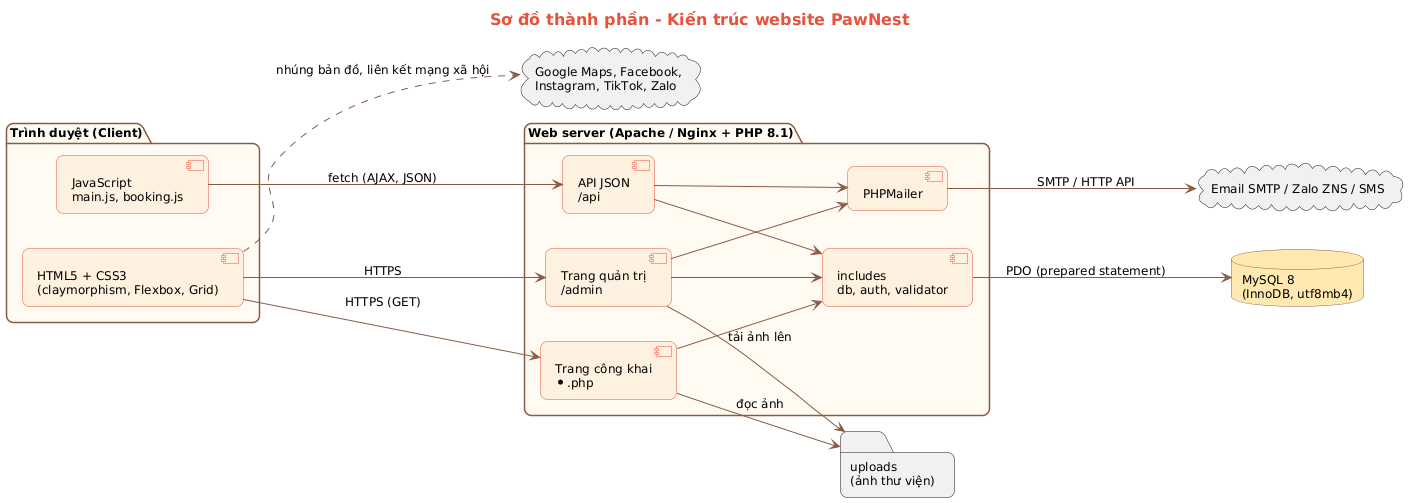

The diagram above was rendered by PlantUML. Its source (embedded in the PNG):
@startuml 12_component
skinparam defaultFontName DejaVu Sans
skinparam defaultFontSize 12
skinparam shadowing false
skinparam roundCorner 14
skinparam ArrowColor #8A5A44
skinparam TitleFontSize 16
skinparam TitleFontColor #E5533D
skinparam usecase {
  BackgroundColor #FFF1E0
  BorderColor #E5533D
}
skinparam actor {
  BackgroundColor #FFE9B0
  BorderColor #4A2E24
}
skinparam class {
  BackgroundColor #FFF8EE
  BorderColor #E5533D
  HeaderBackgroundColor #FFE9B0
}
skinparam entity {
  BackgroundColor #FFF8EE
  BorderColor #E5533D
}
skinparam sequence {
  ParticipantBackgroundColor #FFE9B0
  ParticipantBorderColor #4A2E24
  LifeLineBorderColor #8A5A44
  ActorBackgroundColor #FFE9B0
  ActorBorderColor #4A2E24
}
skinparam state {
  BackgroundColor #FFF1E0
  BorderColor #E5533D
}
skinparam activity {
  BackgroundColor #FFF1E0
  BorderColor #E5533D
}
skinparam component {
  BackgroundColor #FFF1E0
  BorderColor #E5533D
}
skinparam node {
  BackgroundColor #FFF8EE
  BorderColor #8A5A44
}
skinparam package {
  BackgroundColor #FFFBF3
  BorderColor #8A5A44
}
skinparam database {
  BackgroundColor #FFE9B0
  BorderColor #8A5A44
}
skinparam rectangle {
  BackgroundColor #FFFBF3
  BorderColor #8A5A44
}
title Sơ đồ thành phần - Kiến trúc website PawNest
left to right direction
package "Trình duyệt (Client)" as CL {
  [HTML5 + CSS3\n(claymorphism, Flexbox, Grid)] as UI
  [JavaScript\nmain.js, booking.js] as JS
}
package "Web server (Apache / Nginx + PHP 8.1)" as SV {
  [Trang công khai\n*.php] as PAGES
  [API JSON\n/api] as API
  [Trang quản trị\n/admin] as ADM
  [includes\ndb, auth, validator] as INC
  [PHPMailer] as MAILER
}
database "MySQL 8\n(InnoDB, utf8mb4)" as DB
folder "uploads\n(ảnh thư viện)" as FS
cloud "Email SMTP / Zalo ZNS / SMS" as MSG
cloud "Google Maps, Facebook,\nInstagram, TikTok, Zalo" as EXT

UI --> PAGES : HTTPS (GET)
JS --> API : fetch (AJAX, JSON)
UI --> ADM : HTTPS
PAGES --> INC
API --> INC
ADM --> INC
INC --> DB : PDO (prepared statement)
ADM --> FS : tải ảnh lên
PAGES --> FS : đọc ảnh
API --> MAILER
ADM --> MAILER
MAILER --> MSG : SMTP / HTTP API
UI ..> EXT : nhúng bản đồ, liên kết mạng xã hội
@enduml